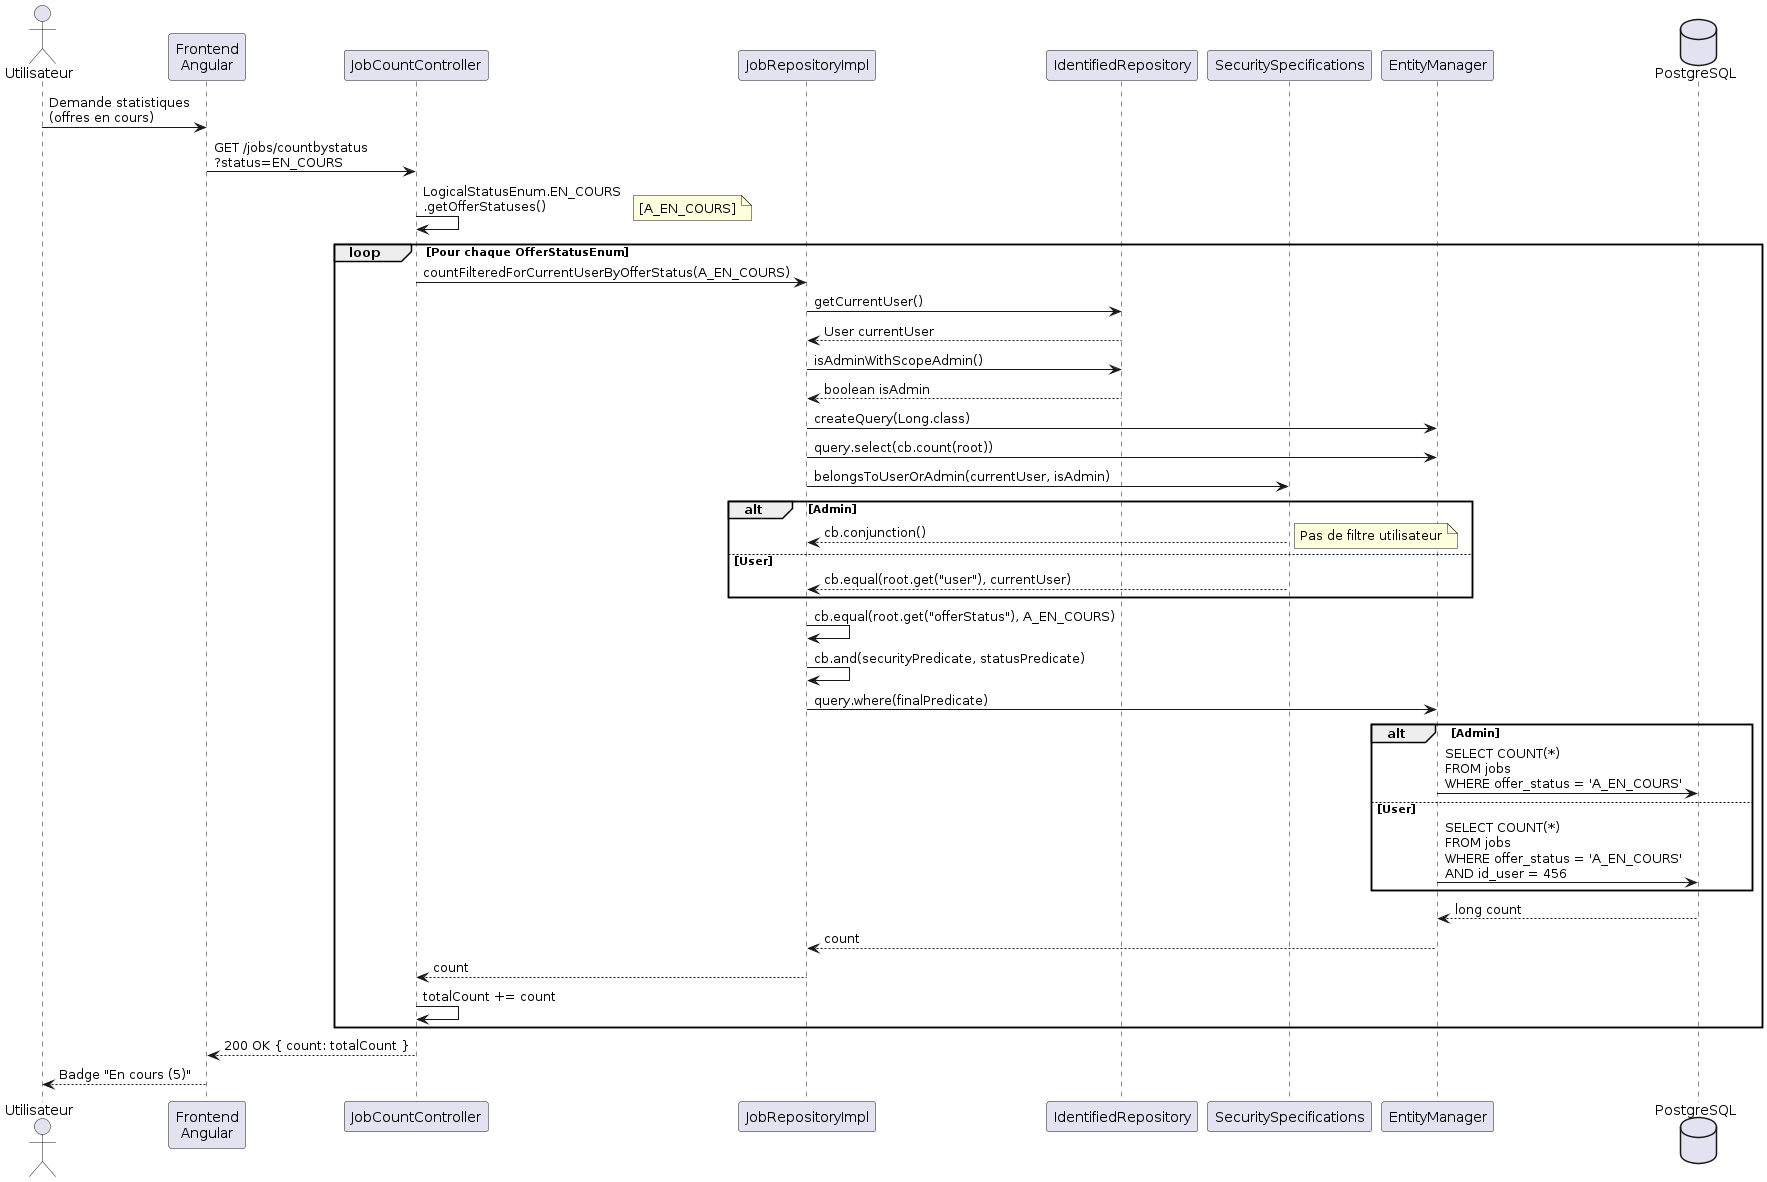

The diagram above was rendered by PlantUML. Its source (embedded in the PNG):
@startuml
actor Utilisateur
participant "Frontend\nAngular" as Angular
participant "JobCountController" as Controller
participant "JobRepositoryImpl" as Repo
participant "IdentifiedRepository" as Auth
participant "SecuritySpecifications" as Spec
participant "EntityManager" as EM
database "PostgreSQL" as DB

Utilisateur -> Angular: Demande statistiques\n(offres en cours)
Angular -> Controller: GET /jobs/countbystatus\n?status=EN_COURS

Controller -> Controller: LogicalStatusEnum.EN_COURS\n.getOfferStatuses()
note right: [A_EN_COURS]

loop Pour chaque OfferStatusEnum
    Controller -> Repo: countFilteredForCurrentUserByOfferStatus(A_EN_COURS)
    
    Repo -> Auth: getCurrentUser()
    Auth --> Repo: User currentUser
    
    Repo -> Auth: isAdminWithScopeAdmin()
    Auth --> Repo: boolean isAdmin
    
    Repo -> EM: createQuery(Long.class)
    Repo -> EM: query.select(cb.count(root))
    
    Repo -> Spec: belongsToUserOrAdmin(currentUser, isAdmin)
    
    alt Admin
        Spec --> Repo: cb.conjunction()
        note right: Pas de filtre utilisateur
    else User
        Spec --> Repo: cb.equal(root.get("user"), currentUser)
    end
    
    Repo -> Repo: cb.equal(root.get("offerStatus"), A_EN_COURS)
    Repo -> Repo: cb.and(securityPredicate, statusPredicate)
    
    Repo -> EM: query.where(finalPredicate)
    
    alt Admin
        EM -> DB: SELECT COUNT(*)\nFROM jobs\nWHERE offer_status = 'A_EN_COURS'
    else User
        EM -> DB: SELECT COUNT(*)\nFROM jobs\nWHERE offer_status = 'A_EN_COURS'\nAND id_user = 456
    end
    
    DB --> EM: long count
    EM --> Repo: count
    Repo --> Controller: count
    
    Controller -> Controller: totalCount += count
end

Controller --> Angular: 200 OK { count: totalCount }
Angular --> Utilisateur: Badge "En cours (5)"

@enduml